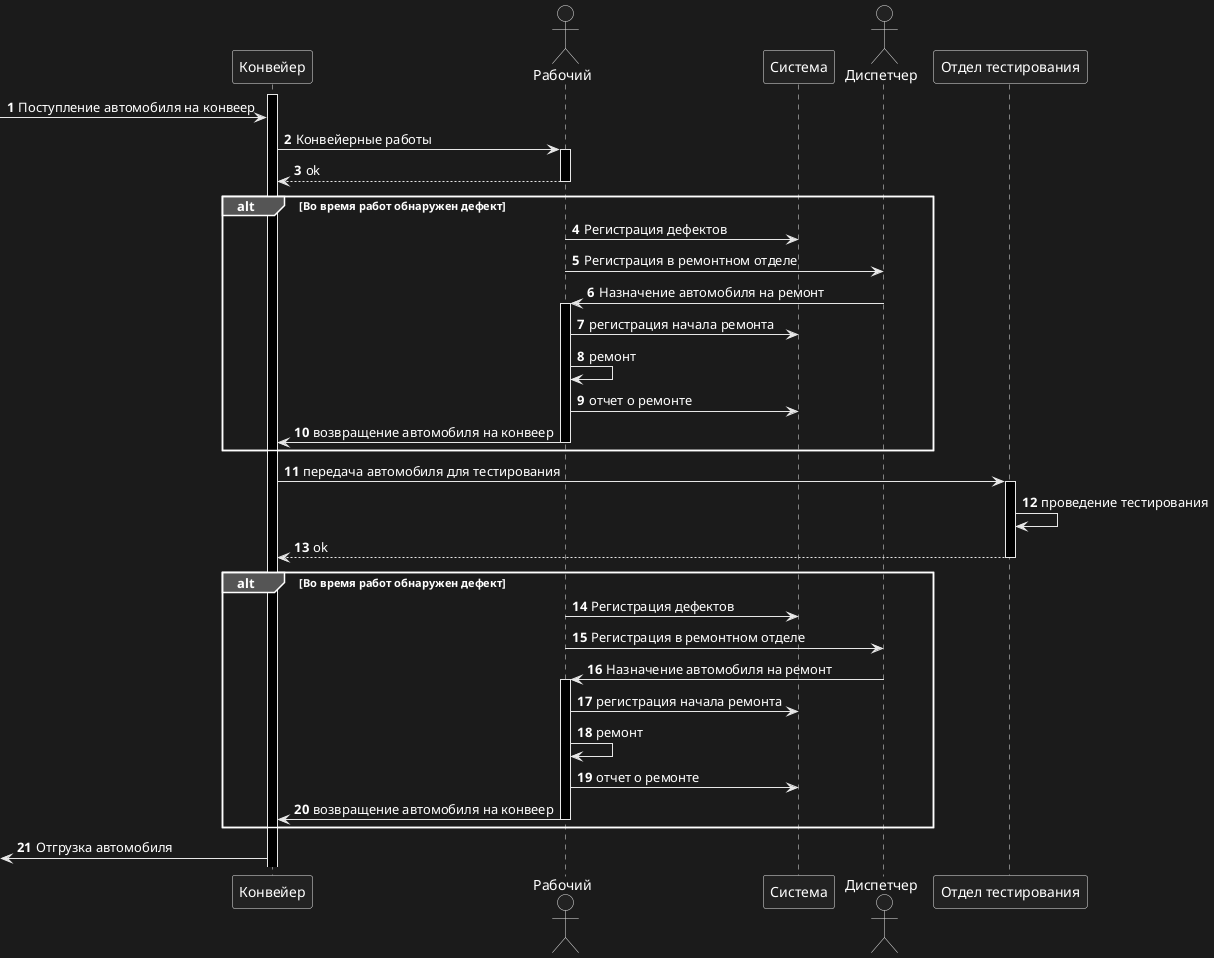

The diagram above was rendered by PlantUML. Its source (embedded in the PNG):
@startuml

autonumber

participant "Конвейер" as conv
actor "Рабочий" as W
participant "Система" as sys
actor "Диспетчер" as D
participant "Отдел тестирования" as test

activate conv
[->conv: Поступление автомобиля на конвеер
conv -> W: Конвейерные работы
activate W
conv <-- W: ok
deactivate W

alt Во время работ обнаружен дефект
W -> sys: Регистрация дефектов

W -> D: Регистрация в ремонтном отделе
D -> W: Назначение автомобиля на ремонт
activate W
W -> sys: регистрация начала ремонта
W -> W: ремонт
W -> sys: отчет о ремонте
W->conv: возвращение автомобиля на конвеер
deactivate W
end

conv -> test: передача автомобиля для тестирования
activate test
test -> test: проведение тестирования
conv <-- test: ok
deactivate test

alt Во время работ обнаружен дефект
W -> sys: Регистрация дефектов

W -> D: Регистрация в ремонтном отделе
D -> W: Назначение автомобиля на ремонт
activate W
W -> sys: регистрация начала ремонта
W -> W: ремонт
W -> sys: отчет о ремонте
W->conv: возвращение автомобиля на конвеер
deactivate W
end

[<-conv: Отгрузка автомобиля


@enduml